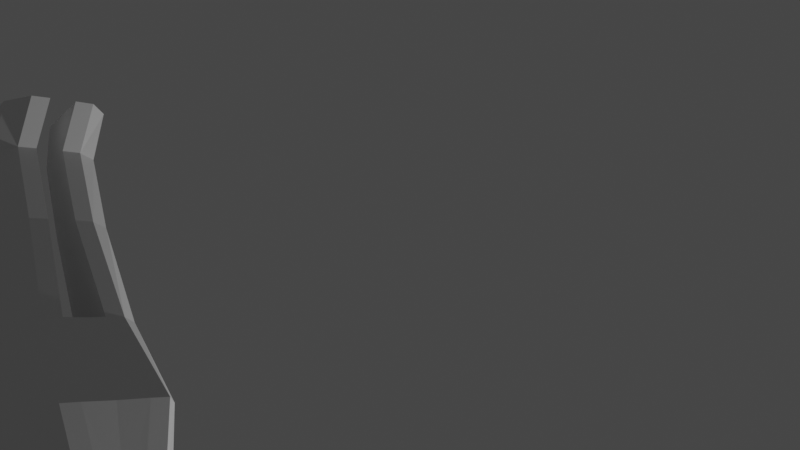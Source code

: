 # Source: LowPolyDog02.blend  (saved by Blender 3.0.42; exported with 4.5.12 LTS)
import bpy
from mathutils import Matrix  # noqa: F401  (used for matrix-valued properties, if any)

bpy.ops.wm.read_factory_settings(use_empty=True)
scene = bpy.context.scene
scene.name = 'Scene'

# ---- collections
col_collection = bpy.data.collections.new('Collection'); scene.collection.children.link(col_collection)

# ---- world
world_world = bpy.data.worlds.new('World'); scene.world = world_world
world_world.use_nodes = True; world_world.node_tree.nodes.clear()
_N = world_world.node_tree.nodes; _L = world_world.node_tree.links
n0 = _N.new('ShaderNodeOutputWorld'); n0.name = 'World Output'; n0.location = (300, 300)
n1 = _N.new('ShaderNodeBackground'); n1.name = 'Background'; n1.location = (10, 300)
n1.inputs[0].default_value = (0.05088, 0.05088, 0.05088, 1.0)
_L.new(n1.outputs[0], n0.inputs[0])
n0.is_active_output = True
world_world.color = (0.05088, 0.05088, 0.05088)
world_world.use_sun_shadow = False
world_world.sun_shadow_jitter_overblur = 0.0

# ---- cameras
cam_camera = bpy.data.cameras.new('Camera')
cam_camera.clip_end = 100.0
cam_camera.ortho_scale = 7.314

# ---- lights
light_light = bpy.data.lights.new('Light', 'POINT')
light_light.transmission_factor = 0.0
light_light.energy = 1000.0
light_light.shadow_soft_size = 0.1
light_light.shadow_maximum_resolution = 0.006
light_light.use_absolute_resolution = True

# ---- meshes
me_plane = bpy.data.meshes.new('Plane')
me_plane.from_pydata([(-0.4348, -1.022, 0.8698), (0.9138, -1.326, 0.8434), (-0.4349, 0.8896, 0.8115), (0.9438, 0.9598, 0.7783), (1.857, -1.336, 0.8208), (1.786, 1.261, 0.7145), (2.421, -1.239, 0.8112), (2.491, 1.542, 0.737), (3.024, -1.231, 0.7981), (3.437, 1.821, 0.6173), (-1.411, -1.001, 0.8785), (-1.371, 0.8809, 0.8205), (-2.488, -1.126, 0.8844), (-2.121, 0.7246, 0.8266), (-1.607, -1.542, 0.8208), (-2.668, -1.574, 0.8356), (-2.779, -2.215, 0.7767), (-3.311, -2.214, 0.7701), (-3.007, -2.399, 0.7599), (-3.407, -2.407, 0.7547), (-3.138, -3.668, 0.7275), (-3.381, -3.675, 0.7293), (-2.715, -4.069, 0.7224), (-3.263, -4.085, 0.7266), (2.419, -2.55, 0.6961), (2.826, -2.581, 0.6887), (2.375, -3.57, 0.6853), (2.744, -3.593, 0.6823), (2.603, -4.068, 0.6813), (3.183, -4.068, 0.6768), (2.815, 2.161, 0.6267), (3.617, 2.199, 0.5646), (3.589, 3.345, 0.7012), (4.603, 3.268, 0.7201), (4.357, 1.871, 0.5926), (4.781, 2.778, 0.6109), (4.951, 1.611, 0.5047), (5.444, 1.929, 0.4254), (-0.4289, -1.026, 0.3469), (0.9197, -1.329, 0.322), (-0.4275, 1.131, 0.3035), (0.9537, 1.242, 0.2705), (1.733, -1.362, 0.3029), (1.8, 1.576, 0.2508), (2.427, -1.242, 0.2917), (2.503, 1.814, 0.2324), (3.262, -1.231, 0.2791), (3.781, 1.723, 0.08201), (-1.405, -1.004, 0.3555), (-1.36, 1.117, 0.3122), (-2.902, -1.178, 0.3694), (-2.366, 0.9117, 0.01798), (-1.601, -1.546, 0.3033), (-3.076, -1.59, 0.3376), (-2.773, -2.218, 0.2728), (-3.513, -2.218, 0.2638), (-3.001, -2.402, 0.2561), (-3.556, -2.413, 0.2489), (-3.131, -3.671, 0.2237), (-3.47, -3.682, 0.2262), (-2.709, -4.073, 0.2186), (-3.47, -4.094, 0.2244), (2.425, -2.554, 0.1893), (2.989, -2.597, 0.1812), (2.381, -3.573, 0.1815), (2.891, -3.606, 0.1774), (2.609, -4.072, 0.1775), (3.412, -4.072, 0.1713), (2.821, 2.158, 0.1119), (3.791, 1.918, 0.02067), (3.594, 3.343, 0.1904), (4.609, 3.312, 0.1424), (4.222, 1.589, 0.1447), (4.879, 2.984, 0.1096), (5.108, 1.423, 0.0), (5.571, 1.828, 0.0), (-0.4346, 0.5547, 0.8767), (0.9389, 0.5594, 0.8515), (1.778, 0.8017, 0.8559), (2.48, 1.054, 0.8642), (3.339, 1.051, 0.7846), (-1.378, 0.5513, 0.8851), (-2.199, 0.4325, 0.8891), (3.667, 1.052, 0.2485), (-2.52, 0.3909, 0.05695), (-3.516, -2.216, 0.51), (-3.079, -1.588, 0.5838), (4.279, 1.707, 0.3728), (3.79, 1.924, 0.2712), (3.78, 1.735, 0.3345), (3.259, -1.229, 0.5355), (-1.604, -1.544, 0.5584), (-2.776, -2.216, 0.519), (4.609, 3.308, 0.3885), (4.877, 2.985, 0.356), (2.378, -3.571, 0.4277), (2.422, -2.552, 0.4373), (5.545, 1.847, 0.2183), (5.07, 1.472, 0.2517), (2.986, -2.595, 0.4279), (2.888, -3.604, 0.4236), (-3.559, -2.411, 0.4951), (3.409, -4.07, 0.4175), (2.606, -4.07, 0.4237), (-3.004, -2.401, 0.5023), (-1.365, 1.045, 0.5781), (-0.4319, 1.056, 0.5689), (0.9169, -1.328, 0.5797), (-0.4317, -1.024, 0.6055), (-1.408, -1.003, 0.6143), (-3.473, -3.68, 0.4724), (-2.905, -1.176, 0.6291), (-2.419, 0.7026, 0.277), (0.949, 1.154, 0.5329), (-3.135, -3.669, 0.4699), (-2.712, -4.071, 0.4648), (-3.473, -4.093, 0.4706), (2.499, 1.747, 0.5059), (2.818, 2.159, 0.3679), (1.73, -1.36, 0.5598), (3.592, 3.344, 0.4436), (1.795, 1.48, 0.5123), (2.424, -1.24, 0.5481), (-2.478, 0.5145, 0.2928), (3.666, 1.053, 0.5038), (-2.851, 0.6659, 0.03557), (-2.885, 0.3009, 0.0667), (-2.875, 0.4044, 0.1482), (-2.861, 0.5448, 0.1357), (-3.432, 0.3969, 0.0), (-3.466, 0.03205, 0.01434), (-3.457, 0.1356, 0.1042), (-3.442, 0.2759, 0.09701), (-3.973, 0.06955, 0.0), (-4.008, -0.2135, 0.0), (-3.998, -0.1343, 0.09105), (-3.984, -0.02556, 0.09001), (-4.514, -0.05082, 0.0), (-4.542, -0.2711, 0.0), (-4.534, -0.2106, 0.06879), (-4.522, -0.126, 0.0691), (-5.014, 0.01674, 0.0), (-5.03, -0.1533, 0.0), (-5.026, -0.1077, 0.04055), (-5.019, -0.04254, 0.0406), (-5.488, 0.06518, 0.0), (-5.504, -0.05259, 0.0), (-5.483, -0.02272, 0.03655), (-5.476, 0.02228, 0.03017), (4.608, 3.27, 0.7212), (3.589, 3.345, 0.7012), (4.609, 3.312, 0.1424), (3.594, 3.343, 0.1904), (4.606, 3.313, 0.3208), (3.591, 3.345, 0.3743), (4.431, 3.463, 0.6265), (3.757, 3.486, 0.6571), (4.431, 3.464, 0.3916), (3.757, 3.486, 0.4222), (4.329, 3.83, 0.6218), (4.14, 3.844, 0.6233), (4.331, 3.829, 0.4814), (4.142, 3.843, 0.4816), (4.393, 4.114, 0.5991), (4.303, 4.078, 0.5946), (4.397, 4.112, 0.5257), (4.307, 4.076, 0.5198), (-0.4321, -0.2353, 1.005), (-1.392, -0.2262, 1.012), (-2.341, -0.3481, 1.019), (-2.705, -0.3992, 0.4996), (0.9293, -0.3849, 0.9936), (1.755, -0.2799, 0.9876), (2.454, -0.09392, 0.9831), (3.405, -0.08508, 0.9695), (3.772, -0.08138, 0.4354), (3.77, -0.08061, 0.6976), (-2.708, -0.3975, 0.764), (-0.4347, -1.022, 0.0), (0.914, -1.326, 0.0), (-0.4321, 1.178, 0.0), (0.949, 1.283, 0.0), (1.727, -1.358, 0.0), (1.795, 1.613, 0.0), (2.421, -1.239, 0.0), (2.499, 1.878, 0.0), (3.257, -1.228, 0.0), (3.775, 1.724, 0.0), (-1.411, -1.001, 0.0), (-1.365, 1.166, 0.0), (-2.907, -1.175, 0.0), (-2.365, 0.9106, 0.0), (2.816, 2.161, 0.0), (3.786, 1.921, 0.0), (3.589, 3.346, 0.0), (4.603, 3.315, 0.0), (4.217, 1.593, 0.0), (4.874, 2.988, 0.0), (5.106, 1.424, 0.0), (5.572, 1.825, 0.0), (3.661, 1.056, 0.0), (-2.518, 0.3905, 0.0), (-2.85, 0.6652, 0.0), (-2.884, 0.3002, 0.0), (-3.431, 0.3963, 0.0), (-3.465, 0.03142, 0.0), (-3.972, 0.06892, 0.0), (-4.007, -0.2141, 0.0), (-4.513, -0.05144, 0.0), (-4.541, -0.2717, 0.0), (-5.013, 0.01611, 0.0), (-5.029, -0.1539, 0.0), (-5.488, 0.06458, 0.0), (-5.504, -0.05318, 0.0), (4.603, 3.315, 0.0), (3.589, 3.346, 0.0), (-2.71, -0.3961, 0.0), (3.765, -0.07764, 0.0), (4.695, 1.719, 0.5089), (5.142, 2.406, 0.4717), (4.715, 1.48, 0.07259), (5.254, 2.459, 0.05479), (5.241, 2.469, 0.2406), (4.708, 1.571, 0.2796), (4.711, 1.482, 0.0), (5.252, 2.459, 0.0), (-1.745, 0.8024, 0.8534), (-1.949, -1.064, 0.9187), (-2.137, -1.559, 0.8604), (-3.044, -2.215, 0.7992), (-3.206, -2.403, 0.7814), (-3.259, -3.672, 0.751), (-2.988, -4.077, 0.7477), (-1.864, 1.015, 0.1301), (-3.09, -4.083, 0.1954), (-1.787, 0.4915, 0.9234), (-3.092, -4.082, 0.4656), (-1.892, 0.874, 0.4183), (-1.865, -0.2878, 1.065), (-3.301, -3.676, 0.1983), (-3.279, -2.408, 0.2271), (-3.143, -2.218, 0.2445), (-2.339, -1.568, 0.3026), (-2.154, -1.091, 0.3486), (-1.866, 1.039, 0.0), (-2.16, -1.087, 0.0)], [], [(76, 2, 3, 77), (171, 172, 4, 1), (172, 173, 6, 4), (173, 174, 8, 6), (76, 81, 11, 2), (235, 82, 13, 226), (227, 228, 15, 12), (228, 229, 17, 15), (229, 230, 19, 17), (230, 231, 21, 19), (231, 232, 23, 21), (8, 25, 24, 6), (25, 27, 26, 24), (27, 29, 28, 26), (7, 30, 31, 9), (30, 32, 33, 31), (33, 35, 34, 31), (219, 37, 36, 218), (86, 85, 55, 53), (88, 87, 72, 69), (124, 89, 47, 83), (92, 91, 52, 54), (94, 93, 71, 73), (96, 95, 64, 62), (98, 97, 75, 74), (100, 99, 63, 65), (85, 101, 57, 55), (223, 98, 74, 220), (103, 102, 67, 66), (104, 92, 54, 56), (222, 94, 73, 221), (106, 105, 49, 40), (95, 103, 66, 64), (108, 107, 39, 38), (109, 108, 38, 48), (102, 100, 65, 67), (101, 110, 59, 57), (177, 111, 50, 170), (113, 106, 40, 41), (114, 104, 56, 58), (237, 112, 51, 233), (89, 88, 69, 47), (236, 115, 60, 234), (118, 117, 45, 68), (107, 119, 42, 39), (110, 116, 61, 59), (71, 93, 153, 151), (121, 113, 41, 43), (115, 114, 58, 60), (111, 86, 53, 50), (91, 109, 48, 52), (120, 118, 68, 70), (119, 122, 44, 42), (122, 96, 62, 44), (117, 121, 43, 45), (99, 90, 46, 63), (51, 112, 128, 125), (176, 124, 83, 175), (238, 169, 82, 235), (167, 168, 81, 76), (7, 9, 80, 79), (5, 7, 79, 78), (3, 5, 78, 77), (167, 76, 77, 171), (174, 80, 124, 176), (13, 82, 123, 112), (25, 8, 90, 99), (7, 5, 121, 117), (6, 24, 96, 122), (4, 6, 122, 119), (32, 30, 118, 120), (14, 10, 109, 91), (12, 15, 86, 111), (22, 20, 114, 115), (5, 3, 113, 121), (33, 32, 150, 149), (21, 23, 116, 110), (1, 4, 119, 107), (30, 7, 117, 118), (232, 22, 115, 236), (9, 31, 88, 89), (226, 13, 112, 237), (20, 18, 104, 114), (3, 2, 106, 113), (169, 12, 111, 177), (19, 21, 110, 101), (29, 27, 100, 102), (10, 0, 108, 109), (0, 1, 107, 108), (26, 28, 103, 95), (2, 11, 105, 106), (219, 35, 94, 222), (18, 16, 92, 104), (28, 29, 102, 103), (218, 36, 98, 223), (17, 19, 101, 85), (27, 25, 99, 100), (36, 37, 97, 98), (24, 26, 95, 96), (35, 33, 93, 94), (16, 14, 91, 92), (80, 9, 89, 124), (31, 34, 87, 88), (15, 17, 85, 86), (125, 128, 132, 129), (123, 84, 126, 127), (112, 123, 127, 128), (132, 131, 135, 136), (128, 127, 131, 132), (127, 126, 130, 131), (133, 136, 140, 137), (131, 130, 134, 135), (129, 132, 136, 133), (137, 140, 144, 141), (136, 135, 139, 140), (135, 134, 138, 139), (141, 144, 148, 145), (140, 139, 143, 144), (139, 138, 142, 143), (148, 147, 146, 145), (144, 143, 147, 148), (143, 142, 146, 147), (153, 154, 152, 151), (149, 150, 156, 155), (120, 70, 152, 154), (93, 33, 149, 153), (32, 120, 154, 150), (158, 157, 161, 162), (150, 154, 158, 156), (154, 153, 157, 158), (153, 149, 155, 157), (160, 162, 166, 164), (157, 155, 159, 161), (156, 158, 162, 160), (155, 156, 160, 159), (163, 164, 166, 165), (159, 160, 164, 163), (162, 161, 165, 166), (161, 159, 163, 165), (82, 169, 177, 123), (8, 174, 176, 90), (0, 167, 171, 1), (0, 10, 168, 167), (227, 12, 169, 238), (90, 176, 175, 46), (123, 177, 170, 84), (79, 80, 174, 173), (78, 79, 173, 172), (77, 78, 172, 171), (67, 65, 64, 66), (62, 64, 65, 63), (44, 62, 63, 46), (234, 239, 59, 61), (240, 239, 58, 56), (241, 240, 56, 54), (242, 241, 54, 52), (243, 242, 52, 48), (142, 138, 209, 211), (40, 49, 189, 180), (73, 71, 195, 197), (48, 38, 178, 188), (74, 75, 199, 198), (170, 50, 190, 216), (220, 74, 198, 224), (71, 151, 214, 195), (243, 48, 188, 245), (233, 51, 191, 244), (221, 73, 197, 225), (125, 129, 204, 202), (133, 137, 208, 206), (84, 170, 216, 201), (130, 126, 203, 205), (141, 145, 212, 210), (138, 134, 207, 209), (146, 142, 211, 213), (38, 39, 179, 178), (41, 40, 180, 181), (151, 152, 215, 214), (39, 42, 182, 179), (47, 69, 193, 187), (175, 83, 200, 217), (51, 125, 202, 191), (43, 41, 181, 183), (68, 45, 185, 192), (46, 175, 217, 186), (126, 84, 201, 203), (42, 44, 184, 182), (152, 70, 194, 215), (44, 46, 186, 184), (137, 141, 210, 208), (45, 43, 183, 185), (70, 68, 192, 194), (134, 130, 205, 207), (145, 146, 213, 212), (83, 47, 187, 200), (69, 72, 196, 193), (129, 133, 206, 204), (75, 221, 225, 199), (72, 220, 224, 196), (34, 218, 223, 87), (37, 219, 222, 97), (97, 222, 221, 75), (87, 223, 220, 72), (35, 219, 218, 34), (49, 233, 244, 189), (50, 243, 245, 190), (50, 53, 242, 243), (53, 55, 241, 242), (55, 57, 240, 241), (57, 59, 239, 240), (60, 58, 239, 234), (10, 227, 238, 168), (11, 226, 237, 105), (23, 232, 236, 116), (168, 238, 235, 81), (116, 236, 234, 61), (105, 237, 233, 49), (20, 22, 232, 231), (18, 20, 231, 230), (16, 18, 230, 229), (14, 16, 229, 228), (10, 14, 228, 227), (81, 235, 226, 11)])
_uv = me_plane.uv_layers.new(name='UVMap')
_uv.uv.foreach_set('vector', [0.0, 0.7678, 0.0, 0.9307, 1.0, 0.9307, 1.0, 0.7678, 1.0, 0.3839, 1.0, 0.3839, 1.0, 0.0, 1.0, 0.0, 1.0, 0.3839, 1.0, 0.3839, 1.0, 0.0, 1.0, 0.0, 1.0, 0.3839, 1.0, 0.3839, 1.0, 0.0, 1.0, 0.0, 0.0, 0.7678, 0.0, 0.7678, 0.0, 0.9307, 0.0, 0.9307, 0.0, 0.7678, 0.0, 0.7678, 0.0, 0.9307, 0.0, 0.9307, 0.0, 0.0, 0.0, 0.0, 0.0, 0.0, 0.0, 0.0, 0.0, 0.0, 0.0, 0.0, 0.0, 0.0, 0.0, 0.0, 0.0, 0.0, 0.0, 0.0, 0.0, 0.0, 0.0, 0.0, 0.0, 0.0, 0.0, 0.0, 0.0, 0.0, 0.0, 0.0, 0.0, 0.0, 0.0, 0.0, 0.0, 0.0, 0.0, 0.0, 1.0, 0.0, 1.0, 0.0, 1.0, 0.0, 1.0, 0.0, 1.0, 0.0, 1.0, 0.0, 1.0, 0.0, 1.0, 0.0, 1.0, 0.0, 1.0, 0.0, 1.0, 0.0, 1.0, 0.0, 1.0, 0.9307, 1.0, 1.0, 1.0, 1.0, 1.0, 0.9808, 1.0, 1.0, 1.0, 1.0, 1.0, 1.0, 1.0, 1.0, 1.0, 1.0, 1.0, 1.0, 1.0, 1.0, 1.0, 1.0, 1.0, 1.0, 1.0, 1.0, 1.0, 1.0, 1.0, 1.0, 0.0, 0.0, 0.0, 0.0, 0.0, 0.0, 0.0, 0.0, 1.0, 1.0, 1.0, 1.0, 1.0, 1.0, 1.0, 1.0, 1.0, 0.7678, 1.0, 1.0, 1.0, 1.0, 1.0, 0.7678, 0.0, 0.0, 0.0, 0.0, 0.0, 0.0, 0.0, 0.0, 1.0, 1.0, 1.0, 1.0, 1.0, 1.0, 1.0, 1.0, 1.0, 0.0, 1.0, 0.0, 1.0, 0.0, 1.0, 0.0, 1.0, 1.0, 1.0, 1.0, 1.0, 1.0, 1.0, 1.0, 1.0, 0.0, 1.0, 0.0, 1.0, 0.0, 1.0, 0.0, 0.0, 0.0, 0.0, 0.0, 0.0, 0.0, 0.0, 0.0, 1.0, 1.0, 1.0, 1.0, 1.0, 1.0, 1.0, 1.0, 1.0, 0.0, 1.0, 0.0, 1.0, 0.0, 1.0, 0.0, 0.0, 0.0, 0.0, 0.0, 0.0, 0.0, 0.0, 0.0, 1.0, 1.0, 1.0, 1.0, 1.0, 1.0, 1.0, 1.0, 0.0, 1.0, 0.0, 1.0, 0.0, 1.0, 0.0, 1.0, 1.0, 0.0, 1.0, 0.0, 1.0, 0.0, 1.0, 0.0, 0.0, 0.0, 1.0, 0.0, 1.0, 0.0, 0.0, 0.0, 0.0, 0.0, 0.0, 0.0, 0.0, 0.0, 0.0, 0.0, 1.0, 0.0, 1.0, 0.0, 1.0, 0.0, 1.0, 0.0, 0.0, 0.0, 0.0, 0.0, 0.0, 0.0, 0.0, 0.0, 0.0, 0.3839, 0.0, 0.0, 0.0, 0.0, 0.0, 0.3839, 1.0, 1.0, 0.0, 1.0, 0.0, 1.0, 1.0, 1.0, 0.0, 0.0, 0.0, 0.0, 0.0, 0.0, 0.0, 0.0, 0.0, 0.9632, 0.0, 0.9265, 0.0, 1.0, 0.0, 1.0, 1.0, 1.0, 1.0, 1.0, 1.0, 1.0, 1.0, 1.0, 0.0, 0.0, 0.0, 0.0, 0.0, 0.0, 0.0, 0.0, 1.0, 1.0, 1.0, 1.0, 1.0, 1.0, 1.0, 1.0, 1.0, 0.0, 1.0, 0.0, 1.0, 0.0, 1.0, 0.0, 0.0, 0.0, 0.0, 0.0, 0.0, 0.0, 0.0, 0.0, 1.0, 1.0, 1.0, 1.0, 1.0, 1.0, 1.0, 1.0, 1.0, 1.0, 1.0, 1.0, 1.0, 1.0, 1.0, 1.0, 0.0, 0.0, 0.0, 0.0, 0.0, 0.0, 0.0, 0.0, 0.0, 0.0, 0.0, 0.0, 0.0, 0.0, 0.0, 0.0, 0.0, 0.0, 0.0, 0.0, 0.0, 0.0, 0.0, 0.0, 1.0, 1.0, 1.0, 1.0, 1.0, 1.0, 1.0, 1.0, 1.0, 0.0, 1.0, 0.0, 1.0, 0.0, 1.0, 0.0, 1.0, 0.0, 1.0, 0.0, 1.0, 0.0, 1.0, 0.0, 1.0, 1.0, 1.0, 1.0, 1.0, 1.0, 1.0, 1.0, 1.0, 0.0, 1.0, 0.0, 1.0, 0.0, 1.0, 0.0, 0.0, 1.0, 0.0, 0.9265, 0.0, 0.9265, 0.0, 1.0, 1.0, 0.3839, 1.0, 0.7678, 1.0, 0.7678, 1.0, 0.3839, 0.0, 0.3839, 0.0, 0.3839, 0.0, 0.7678, 0.0, 0.7678, 0.0, 0.3839, 0.0, 0.3839, 0.0, 0.7678, 0.0, 0.7678, 1.0, 0.9307, 1.0, 0.9808, 1.0, 0.7678, 1.0, 0.7678, 1.0, 0.9307, 1.0, 0.9307, 1.0, 0.7678, 1.0, 0.7678, 1.0, 0.9307, 1.0, 0.9307, 1.0, 0.7678, 1.0, 0.7678, 0.0, 0.3839, 0.0, 0.7678, 1.0, 0.7678, 1.0, 0.3839, 1.0, 0.3839, 1.0, 0.7678, 1.0, 0.7678, 1.0, 0.3839, 0.0, 0.9307, 0.0, 0.7678, 0.0, 0.8193, 0.0, 0.9265, 1.0, 0.0, 1.0, 0.0, 1.0, 0.0, 1.0, 0.0, 1.0, 0.9307, 1.0, 0.9307, 1.0, 1.0, 1.0, 1.0, 1.0, 0.0, 1.0, 0.0, 1.0, 0.0, 1.0, 0.0, 1.0, 0.0, 1.0, 0.0, 1.0, 0.0, 1.0, 0.0, 1.0, 1.0, 1.0, 1.0, 1.0, 1.0, 1.0, 1.0, 0.0, 0.0, 0.0, 0.0, 0.0, 0.0, 0.0, 0.0, 0.0, 0.0, 0.0, 0.0, 0.0, 0.0, 0.0, 0.0, 0.0, 0.0, 0.0, 0.0, 0.0, 0.0, 0.0, 0.0, 1.0, 0.9307, 1.0, 0.9307, 1.0, 1.0, 1.0, 1.0, 1.0, 1.0, 1.0, 1.0, 1.0, 1.0, 1.0, 1.0, 0.0, 0.0, 0.0, 0.0, 0.0, 0.0, 0.0, 0.0, 1.0, 0.0, 1.0, 0.0, 1.0, 0.0, 1.0, 0.0, 1.0, 1.0, 1.0, 0.9307, 1.0, 1.0, 1.0, 1.0, 0.0, 0.0, 0.0, 0.0, 0.0, 0.0, 0.0, 0.0, 1.0, 0.9808, 1.0, 1.0, 1.0, 1.0, 1.0, 1.0, 0.0, 0.9307, 0.0, 0.9307, 0.0, 0.9265, 0.0, 0.9632, 0.0, 0.0, 0.0, 0.0, 0.0, 0.0, 0.0, 0.0, 1.0, 0.9307, 0.0, 0.9307, 0.0, 1.0, 1.0, 1.0, 0.0, 0.3839, 0.0, 0.0, 0.0, 0.0, 0.0, 0.3839, 0.0, 0.0, 0.0, 0.0, 0.0, 0.0, 0.0, 0.0, 1.0, 0.0, 1.0, 0.0, 1.0, 0.0, 1.0, 0.0, 0.0, 0.0, 0.0, 0.0, 0.0, 0.0, 0.0, 0.0, 0.0, 0.0, 1.0, 0.0, 1.0, 0.0, 0.0, 0.0, 1.0, 0.0, 1.0, 0.0, 1.0, 0.0, 1.0, 0.0, 0.0, 0.9307, 0.0, 0.9307, 0.0, 1.0, 0.0, 1.0, 1.0, 1.0, 1.0, 1.0, 1.0, 1.0, 1.0, 1.0, 0.0, 0.0, 0.0, 0.0, 0.0, 0.0, 0.0, 0.0, 1.0, 0.0, 1.0, 0.0, 1.0, 0.0, 1.0, 0.0, 1.0, 1.0, 1.0, 1.0, 1.0, 1.0, 1.0, 1.0, 0.0, 0.0, 0.0, 0.0, 0.0, 0.0, 0.0, 0.0, 1.0, 0.0, 1.0, 0.0, 1.0, 0.0, 1.0, 0.0, 1.0, 1.0, 1.0, 1.0, 1.0, 1.0, 1.0, 1.0, 1.0, 0.0, 1.0, 0.0, 1.0, 0.0, 1.0, 0.0, 1.0, 1.0, 1.0, 1.0, 1.0, 1.0, 1.0, 1.0, 0.0, 0.0, 0.0, 0.0, 0.0, 0.0, 0.0, 0.0, 1.0, 0.7678, 1.0, 0.9808, 1.0, 1.0, 1.0, 0.7678, 1.0, 1.0, 1.0, 1.0, 1.0, 1.0, 1.0, 1.0, 0.0, 0.0, 0.0, 0.0, 0.0, 0.0, 0.0, 0.0, 0.0, 1.0, 0.0, 0.9265, 0.0, 0.9265, 0.0, 1.0, 0.0, 0.8193, 0.0, 0.7678, 0.0, 0.7678, 0.0, 0.837, 0.0, 0.9265, 0.0, 0.8193, 0.0, 0.837, 0.0, 0.9265, 0.0, 0.9265, 0.0, 0.837, 0.0, 0.837, 0.0, 0.9265, 0.0, 0.9265, 0.0, 0.837, 0.0, 0.837, 0.0, 0.9265, 0.0, 0.837, 0.0, 0.7678, 0.0, 0.7678, 0.0, 0.837, 0.0, 1.0, 0.0, 0.9265, 0.0, 0.9265, 0.0, 1.0, 0.0, 0.837, 0.0, 0.7678, 0.0, 0.7678, 0.0, 0.837, 0.0, 1.0, 0.0, 0.9265, 0.0, 0.9265, 0.0, 1.0, 0.0, 1.0, 0.0, 0.9265, 0.0, 0.9265, 0.0, 1.0, 0.0, 0.9265, 0.0, 0.837, 0.0, 0.837, 0.0, 0.9265, 0.0, 0.837, 0.0, 0.7678, 0.0, 0.7678, 0.0, 0.837, 0.0, 1.0, 0.0, 0.9265, 0.0, 0.9265, 0.0, 1.0, 0.0, 0.9265, 0.0, 0.837, 0.0, 0.837, 0.0, 0.9265, 0.0, 0.837, 0.0, 0.7678, 0.0, 0.7678, 0.0, 0.837, 0.0, 0.9265, 0.0, 0.837, 0.0, 0.7677, 0.0, 1.0, 0.0, 0.9265, 0.0, 0.837, 0.0, 0.837, 0.0, 0.9265, 0.0, 0.837, 0.0, 0.7678, 0.0, 0.7677, 0.0, 0.837, 1.0, 1.0, 1.0, 1.0, 1.0, 1.0, 1.0, 1.0, 1.0, 1.0, 1.0, 1.0, 1.0, 1.0, 1.0, 1.0, 1.0, 1.0, 1.0, 1.0, 1.0, 1.0, 1.0, 1.0, 1.0, 1.0, 1.0, 1.0, 1.0, 1.0, 1.0, 1.0, 1.0, 1.0, 1.0, 1.0, 1.0, 1.0, 1.0, 1.0, 1.0, 1.0, 1.0, 1.0, 1.0, 1.0, 1.0, 1.0, 1.0, 1.0, 1.0, 1.0, 1.0, 1.0, 1.0, 1.0, 1.0, 1.0, 1.0, 1.0, 1.0, 1.0, 1.0, 1.0, 1.0, 1.0, 1.0, 1.0, 1.0, 1.0, 1.0, 1.0, 1.0, 1.0, 1.0, 1.0, 1.0, 1.0, 1.0, 1.0, 1.0, 1.0, 1.0, 1.0, 1.0, 1.0, 1.0, 1.0, 1.0, 1.0, 1.0, 1.0, 1.0, 1.0, 1.0, 1.0, 1.0, 1.0, 1.0, 1.0, 1.0, 1.0, 1.0, 1.0, 1.0, 1.0, 1.0, 1.0, 1.0, 1.0, 1.0, 1.0, 1.0, 1.0, 1.0, 1.0, 1.0, 1.0, 1.0, 1.0, 1.0, 1.0, 1.0, 1.0, 1.0, 1.0, 1.0, 1.0, 1.0, 1.0, 1.0, 1.0, 1.0, 1.0, 1.0, 1.0, 0.0, 0.7678, 0.0, 0.3839, 0.0, 0.3839, 0.0, 0.8193, 1.0, 0.0, 1.0, 0.3839, 1.0, 0.3839, 1.0, 0.0, 0.0, 0.0, 0.0, 0.3839, 1.0, 0.3839, 1.0, 0.0, 0.0, 0.0, 0.0, 0.0, 0.0, 0.3839, 0.0, 0.3839, 0.0, 0.0, 0.0, 0.0, 0.0, 0.3839, 0.0, 0.3839, 1.0, 0.0, 1.0, 0.3839, 1.0, 0.3839, 1.0, 0.0, 0.0, 0.8193, 0.0, 0.3839, 0.0, 0.3839, 0.0, 0.7678, 1.0, 0.7678, 1.0, 0.7678, 1.0, 0.3839, 1.0, 0.3839, 1.0, 0.7678, 1.0, 0.7678, 1.0, 0.3839, 1.0, 0.3839, 1.0, 0.7678, 1.0, 0.7678, 1.0, 0.3839, 1.0, 0.3839, 1.0, 0.0, 1.0, 0.0, 1.0, 0.0, 1.0, 0.0, 1.0, 0.0, 1.0, 0.0, 1.0, 0.0, 1.0, 0.0, 1.0, 0.0, 1.0, 0.0, 1.0, 0.0, 1.0, 0.0, 0.0, 0.0, 0.0, 0.0, 0.0, 0.0, 0.0, 0.0, 0.0, 0.0, 0.0, 0.0, 0.0, 0.0, 0.0, 0.0, 0.0, 0.0, 0.0, 0.0, 0.0, 0.0, 0.0, 0.0, 0.0, 0.0, 0.0, 0.0, 0.0, 0.0, 0.0, 0.0, 0.0, 0.0, 0.0, 0.0, 0.0, 0.0, 0.0, 0.0, 0.0, 0.7678, 0.0, 0.7678, 0.0, 0.7678, 0.0, 0.7678, 0.0, 1.0, 0.0, 1.0, 0.0, 1.0, 0.0, 1.0, 1.0, 1.0, 1.0, 1.0, 1.0, 1.0, 1.0, 1.0, 0.0, 0.0, 0.0, 0.0, 0.0, 0.0, 0.0, 0.0, 1.0, 1.0, 1.0, 1.0, 1.0, 1.0, 1.0, 1.0, 0.0, 0.3839, 0.0, 0.0, 0.0, 0.0, 0.0, 0.3839, 1.0, 1.0, 1.0, 1.0, 1.0, 1.0, 1.0, 1.0, 1.0, 1.0, 1.0, 1.0, 1.0, 1.0, 1.0, 1.0, 0.0, 0.0, 0.0, 0.0, 0.0, 0.0, 0.0, 0.0, 0.0, 1.0, 0.0, 1.0, 0.0, 1.0, 0.0, 1.0, 1.0, 1.0, 1.0, 1.0, 1.0, 1.0, 1.0, 1.0, 0.0, 1.0, 0.0, 1.0, 0.0, 1.0, 0.0, 1.0, 0.0, 1.0, 0.0, 1.0, 0.0, 1.0, 0.0, 1.0, 0.0, 0.7678, 0.0, 0.3839, 0.0, 0.3839, 0.0, 0.7678, 0.0, 0.7678, 0.0, 0.7678, 0.0, 0.7678, 0.0, 0.7678, 0.0, 1.0, 0.0, 1.0, 0.0, 1.0, 0.0, 1.0, 0.0, 0.7678, 0.0, 0.7678, 0.0, 0.7678, 0.0, 0.7678, 0.0, 0.7677, 0.0, 0.7678, 0.0, 0.7678, 0.0, 0.7678, 0.0, 0.0, 1.0, 0.0, 1.0, 0.0, 0.0, 0.0, 1.0, 1.0, 0.0, 1.0, 0.0, 1.0, 1.0, 1.0, 1.0, 1.0, 1.0, 1.0, 1.0, 1.0, 1.0, 1.0, 1.0, 0.0, 1.0, 0.0, 1.0, 0.0, 1.0, 0.0, 1.0, 1.0, 1.0, 1.0, 1.0, 1.0, 1.0, 1.0, 1.0, 0.3839, 1.0, 0.7678, 1.0, 0.7678, 1.0, 0.3839, 0.0, 1.0, 0.0, 1.0, 0.0, 1.0, 0.0, 1.0, 1.0, 1.0, 1.0, 1.0, 1.0, 1.0, 1.0, 1.0, 1.0, 1.0, 1.0, 1.0, 1.0, 1.0, 1.0, 1.0, 1.0, 0.0, 1.0, 0.3839, 1.0, 0.3839, 1.0, 0.0, 0.0, 0.7678, 0.0, 0.7678, 0.0, 0.7678, 0.0, 0.7678, 1.0, 0.0, 1.0, 0.0, 1.0, 0.0, 1.0, 0.0, 1.0, 1.0, 1.0, 1.0, 1.0, 1.0, 1.0, 1.0, 1.0, 0.0, 1.0, 0.0, 1.0, 0.0, 1.0, 0.0, 0.0, 1.0, 0.0, 1.0, 0.0, 1.0, 0.0, 1.0, 1.0, 1.0, 1.0, 1.0, 1.0, 1.0, 1.0, 1.0, 1.0, 1.0, 1.0, 1.0, 1.0, 1.0, 1.0, 1.0, 0.0, 0.7678, 0.0, 0.7678, 0.0, 0.7678, 0.0, 0.7678, 0.0, 1.0, 0.0, 0.7677, 0.0, 0.7678, 0.0, 1.0, 1.0, 0.7678, 1.0, 1.0, 1.0, 1.0, 1.0, 0.7678, 1.0, 1.0, 1.0, 1.0, 1.0, 1.0, 1.0, 1.0, 0.0, 1.0, 0.0, 1.0, 0.0, 1.0, 0.0, 1.0, 1.0, 1.0, 1.0, 1.0, 1.0, 1.0, 1.0, 1.0, 1.0, 1.0, 1.0, 1.0, 1.0, 1.0, 1.0, 1.0, 1.0, 1.0, 1.0, 1.0, 1.0, 1.0, 1.0, 1.0, 1.0, 1.0, 1.0, 1.0, 1.0, 1.0, 1.0, 1.0, 1.0, 1.0, 1.0, 1.0, 1.0, 1.0, 1.0, 1.0, 1.0, 1.0, 1.0, 1.0, 1.0, 1.0, 1.0, 1.0, 1.0, 1.0, 1.0, 1.0, 1.0, 1.0, 1.0, 1.0, 0.0, 1.0, 0.0, 1.0, 0.0, 1.0, 0.0, 1.0, 0.0, 0.0, 0.0, 0.0, 0.0, 0.0, 0.0, 0.0, 0.0, 0.0, 0.0, 0.0, 0.0, 0.0, 0.0, 0.0, 0.0, 0.0, 0.0, 0.0, 0.0, 0.0, 0.0, 0.0, 0.0, 0.0, 0.0, 0.0, 0.0, 0.0, 0.0, 0.0, 0.0, 0.0, 0.0, 0.0, 0.0, 0.0, 0.0, 0.0, 0.0, 0.0, 0.0, 0.0, 0.0, 0.0, 0.0, 0.0, 0.0, 0.0, 0.0, 0.0, 0.0, 0.3839, 0.0, 0.3839, 0.0, 0.9307, 0.0, 0.9307, 0.0, 0.9632, 0.0, 1.0, 0.0, 0.0, 0.0, 0.0, 0.0, 0.0, 0.0, 0.0, 0.0, 0.3839, 0.0, 0.3839, 0.0, 0.7678, 0.0, 0.7678, 0.0, 0.0, 0.0, 0.0, 0.0, 0.0, 0.0, 0.0, 0.0, 1.0, 0.0, 0.9632, 0.0, 1.0, 0.0, 1.0, 0.0, 0.0, 0.0, 0.0, 0.0, 0.0, 0.0, 0.0, 0.0, 0.0, 0.0, 0.0, 0.0, 0.0, 0.0, 0.0, 0.0, 0.0, 0.0, 0.0, 0.0, 0.0, 0.0, 0.0, 0.0, 0.0, 0.0, 0.0, 0.0, 0.0, 0.0, 0.0, 0.0, 0.0, 0.0, 0.0, 0.0, 0.0, 0.0, 0.0, 0.0, 0.7678, 0.0, 0.7678, 0.0, 0.9307, 0.0, 0.9307])
me_plane.use_remesh_fix_poles = True
me_plane.use_remesh_preserve_attributes = False
me_plane.update()

# ---- objects
ob_light = bpy.data.objects.new('Light', light_light)
ob_camera = bpy.data.objects.new('Camera', cam_camera)
ob_empty = bpy.data.objects.new('Empty', None)
ob_plane = bpy.data.objects.new('Plane', me_plane)

# ---- transforms, parenting, visibility, modifiers, constraints
ob_light.location = (-8.213, -3.077, 4.083)
ob_light.rotation_euler = (2.343, 6288.0, -1.731)
ob_light.lock_rotations_4d = False
ob_light.empty_display_type = 'ARROWS'
ob_light.color = (0.0, 0.0, 0.0, 0.0)
ob_light.lineart.crease_threshold = 0.0
ob_camera.location = (2.885, -6.755, 0.6063)
ob_camera.rotation_euler = (5823.0, 0.004567, -2.42)
ob_camera.lock_rotations_4d = False
ob_camera.empty_display_type = 'ARROWS'
ob_camera.color = (0.0, 0.0, 0.0, 0.0)
ob_camera.display_type = 'WIRE'
ob_camera.lineart.crease_threshold = 0.0
ob_empty.location = (0.2179, 0.1793, 1.768)
ob_empty.rotation_euler = (-7.865, 6286.0, -4.733)
ob_empty.empty_display_type = 'IMAGE'
ob_empty.empty_display_size = 5.0
ob_plane.location = (0.1852, 0.1799, 1.768)
ob_plane.rotation_euler = (-7.865, 6286.0, -4.733)
ob_plane.scale = (0.4537, 0.4537, 0.4537)
_m = ob_plane.modifiers.new('Mirror', 'MIRROR')
_m.use_axis = (False, False, True)
_m.use_clip = True

# ---- collection membership
col_collection.objects.link(ob_light)
col_collection.objects.link(ob_camera)
col_collection.objects.link(ob_empty)
col_collection.objects.link(ob_plane)

# ---- scene / render settings (as saved in the file)
scene.camera = ob_camera
scene.frame_start = 1; scene.frame_end = 250; scene.frame_set(0)
scene.render.engine = 'BLENDER_EEVEE_NEXT'
scene.cycles.sampling_pattern = 'TABULATED_SOBOL'
scene.cycles.use_light_tree = False
scene.view_settings.view_transform = 'Filmic'
bpy.context.view_layer.update()
